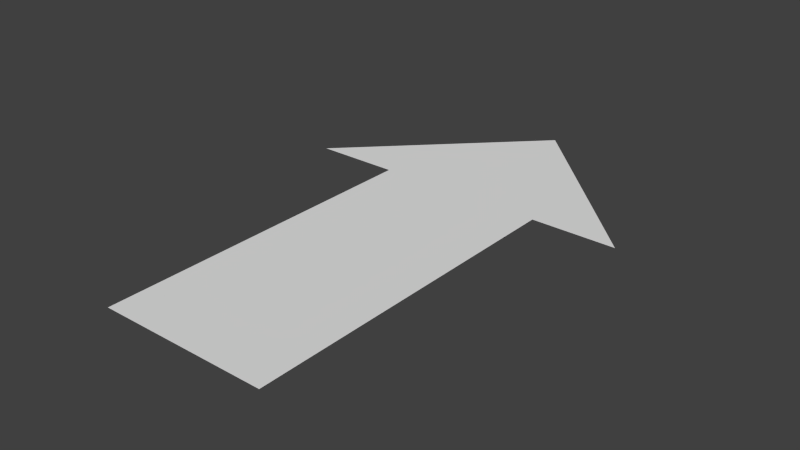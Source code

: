 # Source: arrow.blend  (saved by Blender 2.69.0; exported with 4.5.12 LTS)
import bpy
from mathutils import Matrix  # noqa: F401  (used for matrix-valued properties, if any)

bpy.ops.wm.read_factory_settings(use_empty=True)
scene = bpy.context.scene
scene.name = 'Scene'

# ---- collections
col_collection_1 = bpy.data.collections.new('Collection 1'); scene.collection.children.link(col_collection_1)

# ---- world
world_world = bpy.data.worlds.new('World'); scene.world = world_world
world_world.color = (0.05088, 0.05088, 0.05088)
world_world.use_sun_shadow = False
world_world.sun_shadow_jitter_overblur = 0.0
world_world.cycles.sampling_method = 'MANUAL'
world_world.cycles.sample_map_resolution = 256

# ---- meshes
me_plane = bpy.data.meshes.new('Plane')
me_plane.from_pydata([(0.5, -1.0, 0.0), (-0.5, -1.0, 0.0), (0.5, 1.0, 0.0), (-0.5, 1.0, 0.0), (0.0, 2.0, 0.0), (-1.0, 1.0, 0.0), (1.0, 1.0, 0.0)], [], [(1, 0, 2, 3), (3, 2, 6, 4, 5)])
me_plane.use_remesh_preserve_volume = False
me_plane.use_remesh_preserve_attributes = False
me_plane.use_mirror_vertex_groups = False
me_plane.update()

# ---- objects
ob_plane = bpy.data.objects.new('Plane', me_plane)

# ---- transforms, parenting, visibility, modifiers, constraints
ob_plane.location = (0.0, 0.0, 0.0)
ob_plane.lineart.crease_threshold = 0.0

# ---- collection membership
col_collection_1.objects.link(ob_plane)

# ---- scene / render settings (as saved in the file)
scene.frame_start = 1; scene.frame_end = 250; scene.frame_set(1)
scene.render.engine = 'BLENDER_EEVEE_NEXT'
scene.render.image_settings.compression = 90
scene.render.resolution_percentage = 50
scene.render.dither_intensity = 0.0
scene.cycles.use_denoising = False
scene.cycles.samples = 10
scene.cycles.sampling_pattern = 'TABULATED_SOBOL'
scene.cycles.light_sampling_threshold = 0.0
scene.cycles.use_adaptive_sampling = False
scene.cycles.use_light_tree = False
scene.cycles.blur_glossy = 0.0
scene.cycles.volume_bounces = 1
scene.cycles.pixel_filter_type = 'GAUSSIAN'
scene.cycles.sample_clamp_indirect = 0.0
scene.view_settings.view_transform = 'Standard'
bpy.context.view_layer.update()

# ---- added for rendering (the .blend has no active camera and no usable light): camera, sun
cam_auto = bpy.data.cameras.new('AutoCamera')
cam_auto.lens = 50.0
cam_auto.sensor_width = 36.0
cam_auto.clip_end = 1000.0
ob_auto_camera = bpy.data.objects.new('AutoCamera', cam_auto)
scene.collection.objects.link(ob_auto_camera)
ob_auto_camera.location = (3.33594, -3.50313, 2.66876)
ob_auto_camera.rotation_euler = (1.09748, -7.21219e-08, 0.694738)
scene.camera = ob_auto_camera
light_auto_sun = bpy.data.lights.new('AutoSun', 'SUN')
light_auto_sun.energy = 3.0
light_auto_sun.angle = 0.0523599
ob_auto_sun = bpy.data.objects.new('AutoSun', light_auto_sun)
scene.collection.objects.link(ob_auto_sun)
ob_auto_sun.rotation_euler = (0.872665, 0.174533, 0.523599)
bpy.context.view_layer.update()
